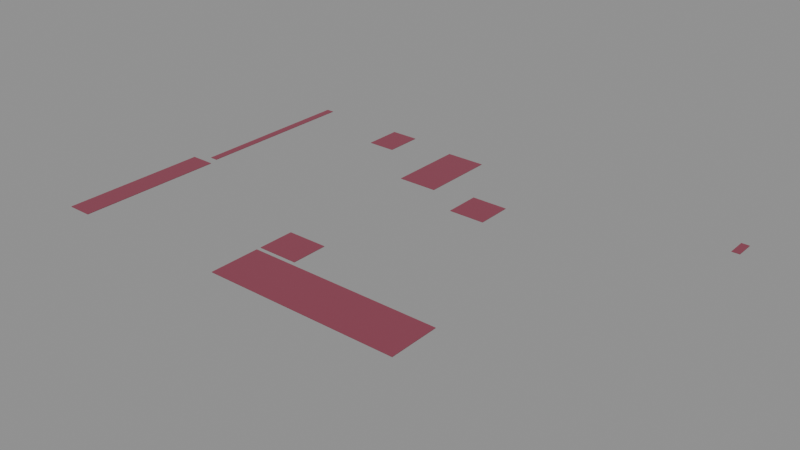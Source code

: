 # Source: arcade_cobbler_field.blend  (saved by Blender 5.2.44; exported with 4.5.12 LTS)
import bpy
from mathutils import Matrix  # noqa: F401  (used for matrix-valued properties, if any)

bpy.ops.wm.read_factory_settings(use_empty=True)
scene = bpy.context.scene
scene.name = 'Scene'

# ---- collections
col_editable_closed_supporting_felt_stocks = bpy.data.collections.new('Editable closed supporting felt stocks'); scene.collection.children.link(col_editable_closed_supporting_felt_stocks)
col_editable_closed_supporting_felt_stocks.hide_render = True
col_editable_closed_supporting_felt_stocks.hide_viewport = True
col_material_batch = bpy.data.collections.new('Material batch'); scene.collection.children.link(col_material_batch)

# ---- images (referenced by path relative to the original .blend; pixels are not part of the script)
import os
ASSET_DIR = os.environ.get("B2B_ASSET_DIR", "")  # directory of the original .blend (textures are referenced by path, not embedded)
HERE = os.path.dirname(os.path.abspath(__file__))  # packed textures are extracted next to this script under _unpacked/

def load_image(name, relpath, width, height, colorspace="sRGB"):
    """Load a texture the original file referenced (path relative to the .blend, or extracted next to this script)."""
    p = next((c for c in (os.path.join(HERE, relpath), os.path.join(ASSET_DIR, relpath)) if relpath and os.path.exists(c)), "")
    if p:
        img = bpy.data.images.load(p, check_existing=True)
        img.name = name
    else:  # same state as the original file: an image datablock whose file is absent (Cycles renders it pink)
        img = bpy.data.images.new(name, width, height)
        img.source = "FILE"
        img.filepath = "//" + (relpath or name)
    img.colorspace_settings.name = colorspace
    return img
img_t_library_furniture_linen_albedo_png = load_image('T_library_furniture_linen_albedo.png', 'T_library_furniture_linen_albedo.png', 1024, 1024, 'sRGB')
img_t_library_furniture_linen_rough_png = load_image('T_library_furniture_linen_rough.png', 'T_library_furniture_linen_rough.png', 1024, 1024, 'Non-Color')
img_t_library_furniture_linen_normal_png = load_image('T_library_furniture_linen_normal.png', 'T_library_furniture_linen_normal.png', 1024, 1024, 'Non-Color')

# ---- materials (node trees are filled in below, after node groups)
mat_m_arcade_cobbler_felt = bpy.data.materials.new('M_arcade_cobbler_felt')

# ---- material node trees
mat_m_arcade_cobbler_felt.use_nodes = True; mat_m_arcade_cobbler_felt.node_tree.nodes.clear()
_N = mat_m_arcade_cobbler_felt.node_tree.nodes; _L = mat_m_arcade_cobbler_felt.node_tree.links
n0 = _N.new('ShaderNodeBsdfPrincipled'); n0.name = 'Principled BSDF'; n0.location = (-200, 100)
n0.inputs[10].default_value = 0.005
n1 = _N.new('ShaderNodeOutputMaterial'); n1.name = 'Material Output'; n1.location = (200, 100)
n2 = _N.new('ShaderNodeTexCoord'); n2.name = 'Texture Coordinate'; n2.location = (0, 0)
n3 = _N.new('ShaderNodeVectorMath'); n3.name = 'Vector Math'; n3.location = (0, 0)
n3.operation = 'SCALE'
n3.inputs[3].default_value = 1.667
n4 = _N.new('ShaderNodeTexImage'); n4.name = 'Image Texture'; n4.location = (0, 0)
n4.image = img_t_library_furniture_linen_albedo_png
n5 = _N.new('ShaderNodeMixRGB'); n5.name = 'Mix (Legacy)'; n5.location = (0, 0)
n5.inputs[0].default_value = 0.6
n5.inputs[1].default_value = (0.7907, 0.7166, 0.5861, 1.0)
n6 = _N.new('ShaderNodeMixRGB'); n6.name = 'Mix (Legacy).001'; n6.location = (0, 0)
n6.blend_type = 'MULTIPLY'
n6.inputs[0].default_value = 1.0
n6.inputs[2].default_value = (0.2633, 0.1706, 0.09463, 1.0)
n7 = _N.new('ShaderNodeTexImage'); n7.name = 'Image Texture.001'; n7.location = (0, 0)
n7.image = img_t_library_furniture_linen_rough_png
n8 = _N.new('ShaderNodeMath'); n8.name = 'Math'; n8.location = (0, 0)
n8.operation = 'MULTIPLY'
n8.inputs[1].default_value = 0.94
n9 = _N.new('ShaderNodeTexImage'); n9.name = 'Image Texture.002'; n9.location = (0, 0)
n9.image = img_t_library_furniture_linen_normal_png
n10 = _N.new('ShaderNodeNormalMap'); n10.name = 'Normal Map'; n10.location = (0, 0)
n10.width = 160
n10.inputs[0].default_value = 0.11
_L.new(n0.outputs[0], n1.inputs[0])
_L.new(n2.outputs[2], n3.inputs[0])
_L.new(n3.outputs[0], n4.inputs[0])
_L.new(n4.outputs[0], n5.inputs[2])
_L.new(n5.outputs[0], n6.inputs[1])
_L.new(n6.outputs[0], n0.inputs[0])
_L.new(n3.outputs[0], n7.inputs[0])
_L.new(n7.outputs[0], n8.inputs[0])
_L.new(n8.outputs[0], n0.inputs[2])
_L.new(n3.outputs[0], n9.inputs[0])
_L.new(n9.outputs[0], n10.inputs[1])
_L.new(n10.outputs[0], n0.inputs[5])
n1.is_active_output = True

# ---- meshes
me_cobblerfeltisland_00 = bpy.data.meshes.new('CobblerFeltIsland_00')
me_cobblerfeltisland_00.from_pydata([(1.665, -44.37, 0.0), (1.785, -44.37, 0.0), (1.665, -47.01, 0.0), (1.785, -47.01, 0.0), (1.665, -44.37, 0.008), (1.785, -44.37, 0.008), (1.665, -47.01, 0.008), (1.785, -47.01, 0.008)], [], [(0, 1, 3, 2), (4, 6, 7, 5), (0, 4, 5, 1), (2, 3, 7, 6), (0, 2, 6, 4), (1, 5, 7, 3)])
me_cobblerfeltisland_00.update()
me_cobblerfeltisland_01 = bpy.data.meshes.new('CobblerFeltIsland_01')
me_cobblerfeltisland_01.from_pydata([(3.18, -44.4, 0.0), (3.62, -44.4, 0.0), (3.18, -44.98, 0.0), (3.62, -44.98, 0.0), (3.18, -44.4, 0.008), (3.62, -44.4, 0.008), (3.18, -44.98, 0.008), (3.62, -44.98, 0.008)], [], [(0, 1, 3, 2), (4, 6, 7, 5), (0, 4, 5, 1), (2, 3, 7, 6), (0, 2, 6, 4), (1, 5, 7, 3)])
me_cobblerfeltisland_01.update()
me_cobblerfeltisland_02 = bpy.data.meshes.new('CobblerFeltIsland_02')
me_cobblerfeltisland_02.from_pydata([(9.19, -44.41, 0.0), (9.31, -44.41, 0.0), (9.19, -44.71, 0.0), (9.31, -44.71, 0.0), (9.19, -44.41, 0.008), (9.31, -44.41, 0.008), (9.19, -44.71, 0.008), (9.31, -44.71, 0.008)], [], [(0, 1, 3, 2), (4, 6, 7, 5), (0, 4, 5, 1), (2, 3, 7, 6), (0, 2, 6, 4), (1, 5, 7, 3)])
me_cobblerfeltisland_02.update()
me_cobblerfeltisland_03 = bpy.data.meshes.new('CobblerFeltIsland_03')
me_cobblerfeltisland_03.from_pydata([(4.42, -44.54, 0.0), (5.04, -44.54, 0.0), (4.42, -45.72, 0.0), (5.04, -45.72, 0.0), (4.42, -44.54, 0.008), (5.04, -44.54, 0.008), (4.42, -45.72, 0.008), (5.04, -45.72, 0.008)], [], [(0, 1, 3, 2), (4, 6, 7, 5), (0, 4, 5, 1), (2, 3, 7, 6), (0, 2, 6, 4), (1, 5, 7, 3)])
me_cobblerfeltisland_03.update()
me_cobblerfeltisland_04 = bpy.data.meshes.new('CobblerFeltIsland_04')
me_cobblerfeltisland_04.from_pydata([(5.64, -45.56, 0.0), (6.2, -45.56, 0.0), (5.64, -46.11, 0.0), (6.2, -46.11, 0.0), (5.64, -45.56, 0.008), (6.2, -45.56, 0.008), (5.64, -46.11, 0.008), (6.2, -46.11, 0.008)], [], [(0, 1, 3, 2), (4, 6, 7, 5), (0, 4, 5, 1), (2, 3, 7, 6), (0, 2, 6, 4), (1, 5, 7, 3)])
me_cobblerfeltisland_04.update()
me_cobblerfeltisland_05 = bpy.data.meshes.new('CobblerFeltIsland_05')
me_cobblerfeltisland_05.from_pydata([(1.45, -47.16, 0.0), (1.83, -47.16, 0.0), (1.45, -49.43, 0.0), (1.83, -49.43, 0.0), (1.45, -47.16, 0.008), (1.83, -47.16, 0.008), (1.45, -49.43, 0.008), (1.83, -49.43, 0.008)], [], [(0, 1, 3, 2), (4, 6, 7, 5), (0, 4, 5, 1), (2, 3, 7, 6), (0, 2, 6, 4), (1, 5, 7, 3)])
me_cobblerfeltisland_05.update()
me_cobblerfeltisland_06 = bpy.data.meshes.new('CobblerFeltIsland_06')
me_cobblerfeltisland_06.from_pydata([(4.39, -48.01, 0.0), (5.01, -48.01, 0.0), (4.39, -48.57, 0.0), (5.01, -48.57, 0.0), (4.39, -48.01, 0.008), (5.01, -48.01, 0.008), (4.39, -48.57, 0.008), (5.01, -48.57, 0.008)], [], [(0, 1, 3, 2), (4, 6, 7, 5), (0, 4, 5, 1), (2, 3, 7, 6), (0, 2, 6, 4), (1, 5, 7, 3)])
me_cobblerfeltisland_06.update()
me_cobblerfeltisland_07 = bpy.data.meshes.new('CobblerFeltIsland_07')
me_cobblerfeltisland_07.from_pydata([(4.39, -48.64, 0.0), (7.37, -48.64, 0.0), (4.39, -49.42, 0.0), (7.37, -49.42, 0.0), (4.39, -48.64, 0.008), (7.37, -48.64, 0.008), (4.39, -49.42, 0.008), (7.37, -49.42, 0.008)], [], [(0, 1, 3, 2), (4, 6, 7, 5), (0, 4, 5, 1), (2, 3, 7, 6), (0, 2, 6, 4), (1, 5, 7, 3)])
me_cobblerfeltisland_07.update()
me_cobblersupportingfelt = bpy.data.meshes.new('CobblerSupportingFelt')
me_cobblersupportingfelt.from_pydata([(1.665, -44.37, 0.0), (1.785, -44.37, 0.0), (1.665, -47.01, 0.0), (1.785, -47.01, 0.0), (1.665, -44.37, 0.008), (1.785, -44.37, 0.008), (1.665, -47.01, 0.008), (1.785, -47.01, 0.008), (3.18, -44.4, 0.0), (3.62, -44.4, 0.0), (3.18, -44.98, 0.0), (3.62, -44.98, 0.0), (3.18, -44.4, 0.008), (3.62, -44.4, 0.008), (3.18, -44.98, 0.008), (3.62, -44.98, 0.008), (9.19, -44.41, 0.0), (9.31, -44.41, 0.0), (9.19, -44.71, 0.0), (9.31, -44.71, 0.0), (9.19, -44.41, 0.008), (9.31, -44.41, 0.008), (9.19, -44.71, 0.008), (9.31, -44.71, 0.008), (4.42, -44.54, 0.0), (5.04, -44.54, 0.0), (4.42, -45.72, 0.0), (5.04, -45.72, 0.0), (4.42, -44.54, 0.008), (5.04, -44.54, 0.008), (4.42, -45.72, 0.008), (5.04, -45.72, 0.008), (5.64, -45.56, 0.0), (6.2, -45.56, 0.0), (5.64, -46.11, 0.0), (6.2, -46.11, 0.0), (5.64, -45.56, 0.008), (6.2, -45.56, 0.008), (5.64, -46.11, 0.008), (6.2, -46.11, 0.008), (1.45, -47.16, 0.0), (1.83, -47.16, 0.0), (1.45, -49.43, 0.0), (1.83, -49.43, 0.0), (1.45, -47.16, 0.008), (1.83, -47.16, 0.008), (1.45, -49.43, 0.008), (1.83, -49.43, 0.008), (4.39, -48.01, 0.0), (5.01, -48.01, 0.0), (4.39, -48.57, 0.0), (5.01, -48.57, 0.0), (4.39, -48.01, 0.008), (5.01, -48.01, 0.008), (4.39, -48.57, 0.008), (5.01, -48.57, 0.008), (4.39, -48.64, 0.0), (7.37, -48.64, 0.0), (4.39, -49.42, 0.0), (7.37, -49.42, 0.0), (4.39, -48.64, 0.008), (7.37, -48.64, 0.008), (4.39, -49.42, 0.008), (7.37, -49.42, 0.008)], [], [(1, 2, 0), (6, 5, 4), (4, 1, 0), (3, 6, 2), (2, 4, 0), (5, 3, 1), (9, 10, 8), (14, 13, 12), (12, 9, 8), (11, 14, 10), (10, 12, 8), (13, 11, 9), (17, 18, 16), (22, 21, 20), (20, 17, 16), (19, 22, 18), (18, 20, 16), (21, 19, 17), (25, 26, 24), (30, 29, 28), (28, 25, 24), (27, 30, 26), (26, 28, 24), (29, 27, 25), (33, 34, 32), (38, 37, 36), (36, 33, 32), (35, 38, 34), (34, 36, 32), (37, 35, 33), (41, 42, 40), (46, 45, 44), (44, 41, 40), (43, 46, 42), (42, 44, 40), (45, 43, 41), (49, 50, 48), (54, 53, 52), (52, 49, 48), (51, 54, 50), (50, 52, 48), (53, 51, 49), (57, 58, 56), (62, 61, 60), (60, 57, 56), (59, 62, 58), (58, 60, 56), (61, 59, 57), (1, 3, 2), (6, 7, 5), (4, 5, 1), (3, 7, 6), (2, 6, 4), (5, 7, 3), (9, 11, 10), (14, 15, 13), (12, 13, 9), (11, 15, 14), (10, 14, 12), (13, 15, 11), (17, 19, 18), (22, 23, 21), (20, 21, 17), (19, 23, 22), (18, 22, 20), (21, 23, 19), (25, 27, 26), (30, 31, 29), (28, 29, 25), (27, 31, 30), (26, 30, 28), (29, 31, 27), (33, 35, 34), (38, 39, 37), (36, 37, 33), (35, 39, 38), (34, 38, 36), (37, 39, 35), (41, 43, 42), (46, 47, 45), (44, 45, 41), (43, 47, 46), (42, 46, 44), (45, 47, 43), (49, 51, 50), (54, 55, 53), (52, 53, 49), (51, 55, 54), (50, 54, 52), (53, 55, 51), (57, 59, 58), (62, 63, 61), (60, 61, 57), (59, 63, 62), (58, 62, 60), (61, 63, 59)])
_uv = me_cobblersupportingfelt.uv_layers.new(name='Metres')
_uv.uv.foreach_set('vector', [0.215, 3.635, 0.335, 0.995, 0.335, 3.635, 0.665, 0.995, 0.785, 3.635, 0.665, 3.635, 0.335, 0.008, 0.215, 0.0, 0.335, 0.0, 0.785, 0.0, 0.665, 0.008, 0.665, 0.0, 3.005, 0.0, 0.365, 0.008, 0.365, 0.0, 3.635, 0.008, 0.995, 0.0, 3.635, 0.0, 0.38, 0.6, 0.82, 0.02, 0.82, 0.6, 0.18, 0.02, 0.62, 0.6, 0.18, 0.6, 0.82, 0.008, 0.38, 0.0, 0.82, 0.0, 0.62, 0.0, 0.18, 0.008, 0.18, 0.0, 0.98, 0.0, 0.4, 0.008, 0.4, 0.0, 0.6, 0.008, 0.02, 0.0, 0.6, 0.0, 0.69, 0.59, 0.81, 0.29, 0.81, 0.59, 0.19, 0.29, 0.31, 0.59, 0.19, 0.59, 0.81, 0.008, 0.69, 0.0, 0.81, 0.0, 0.31, 0.0, 0.19, 0.008, 0.19, 0.0, 0.71, 0.0, 0.41, 0.008, 0.41, 0.0, 0.59, 0.008, 0.29, 0.0, 0.59, 0.0, 0.96, 1.46, 1.58, 0.28, 1.58, 1.46, 0.42, 0.28, 1.04, 1.46, 0.42, 1.46, 1.58, 0.008, 0.96, 0.0, 1.58, 0.0, 1.04, 0.0, 0.42, 0.008, 0.42, 0.0, 1.72, 0.0, 0.54, 0.008, 0.54, 0.0, 1.46, 0.008, 0.28, 0.0, 1.46, 0.0, 0.8, 1.44, 1.36, 0.89, 1.36, 1.44, 0.64, 0.89, 1.2, 1.44, 0.64, 1.44, 1.36, 0.008, 0.8, 0.0, 1.36, 0.0, 1.2, 0.0, 0.64, 0.008, 0.64, 0.0, 1.11, 0.0, 0.56, 0.008, 0.56, 0.0, 1.44, 0.008, 0.89, 0.0, 1.44, 0.0, 0.17, 2.84, 0.55, 0.57, 0.55, 2.84, 0.45, 0.57, 0.83, 2.84, 0.45, 2.84, 0.55, 0.008, 0.17, 0.0, 0.55, 0.0, 0.83, 0.0, 0.45, 0.008, 0.45, 0.0, 2.43, 0.0, 0.16, 0.008, 0.16, 0.0, 2.84, 0.008, 0.57, 0.0, 2.84, 0.0, 0.99, 0.99, 1.61, 0.43, 1.61, 0.99, 0.39, 0.43, 1.01, 0.99, 0.39, 0.99, 1.61, 0.008, 0.99, 0.0, 1.61, 0.0, 1.01, 0.0, 0.39, 0.008, 0.39, 0.0, 0.57, 0.0, 0.009998, 0.008, 0.009998, 0.0, 0.99, 0.008, 0.43, 0.0, 0.99, 0.0, 0.63, 1.36, 3.61, 0.58, 3.61, 1.36, 0.39, 0.58, 3.37, 1.36, 0.39, 1.36, 3.61, 0.008, 0.63, 0.0, 3.61, 0.0, 3.37, 0.0, 0.39, 0.008, 0.39, 0.0, 1.42, 0.0, 0.64, 0.008, 0.64, 0.0, 1.36, 0.008, 0.58, 0.0, 1.36, 0.0, 0.215, 3.635, 0.215, 0.995, 0.335, 0.995, 0.665, 0.995, 0.785, 0.995, 0.785, 3.635, 0.335, 0.008, 0.215, 0.008, 0.215, 0.0, 0.785, 0.0, 0.785, 0.008, 0.665, 0.008, 3.005, 0.0, 3.005, 0.008, 0.365, 0.008, 3.635, 0.008, 0.995, 0.008, 0.995, 0.0, 0.38, 0.6, 0.38, 0.02, 0.82, 0.02, 0.18, 0.02, 0.62, 0.02, 0.62, 0.6, 0.82, 0.008, 0.38, 0.008, 0.38, 0.0, 0.62, 0.0, 0.62, 0.008, 0.18, 0.008, 0.98, 0.0, 0.98, 0.008, 0.4, 0.008, 0.6, 0.008, 0.02, 0.008, 0.02, 0.0, 0.69, 0.59, 0.69, 0.29, 0.81, 0.29, 0.19, 0.29, 0.31, 0.29, 0.31, 0.59, 0.81, 0.008, 0.69, 0.008, 0.69, 0.0, 0.31, 0.0, 0.31, 0.008, 0.19, 0.008, 0.71, 0.0, 0.71, 0.008, 0.41, 0.008, 0.59, 0.008, 0.29, 0.008, 0.29, 0.0, 0.96, 1.46, 0.96, 0.28, 1.58, 0.28, 0.42, 0.28, 1.04, 0.28, 1.04, 1.46, 1.58, 0.008, 0.96, 0.008, 0.96, 0.0, 1.04, 0.0, 1.04, 0.008, 0.42, 0.008, 1.72, 0.0, 1.72, 0.008, 0.54, 0.008, 1.46, 0.008, 0.28, 0.008, 0.28, 0.0, 0.8, 1.44, 0.8, 0.89, 1.36, 0.89, 0.64, 0.89, 1.2, 0.89, 1.2, 1.44, 1.36, 0.008, 0.8, 0.008, 0.8, 0.0, 1.2, 0.0, 1.2, 0.008, 0.64, 0.008, 1.11, 0.0, 1.11, 0.008, 0.56, 0.008, 1.44, 0.008, 0.89, 0.008, 0.89, 0.0, 0.17, 2.84, 0.17, 0.57, 0.55, 0.57, 0.45, 0.57, 0.83, 0.57, 0.83, 2.84, 0.55, 0.008, 0.17, 0.008, 0.17, 0.0, 0.83, 0.0, 0.83, 0.008, 0.45, 0.008, 2.43, 0.0, 2.43, 0.008, 0.16, 0.008, 2.84, 0.008, 0.57, 0.008, 0.57, 0.0, 0.99, 0.99, 0.99, 0.43, 1.61, 0.43, 0.39, 0.43, 1.01, 0.43, 1.01, 0.99, 1.61, 0.008, 0.99, 0.008, 0.99, 0.0, 1.01, 0.0, 1.01, 0.008, 0.39, 0.008, 0.57, 0.0, 0.57, 0.008, 0.009998, 0.008, 0.99, 0.008, 0.43, 0.008, 0.43, 0.0, 0.63, 1.36, 0.63, 0.58, 3.61, 0.58, 0.39, 0.58, 3.37, 0.58, 3.37, 1.36, 3.61, 0.008, 0.63, 0.008, 0.63, 0.0, 3.37, 0.0, 3.37, 0.008, 0.39, 0.008, 1.42, 0.0, 1.42, 0.008, 0.64, 0.008, 1.36, 0.008, 0.58, 0.008, 0.58, 0.0])
me_cobblersupportingfelt.materials.append(mat_m_arcade_cobbler_felt)
me_cobblersupportingfelt.update()
me_cobblersupportingfelt.normals_split_custom_set([tuple(v) for v in zip(*[iter([0.0, 0.0, -1.0, 0.0, 0.0, -1.0, 0.0, 0.0, -1.0, 0.0, 0.0, 1.0, 0.0, 0.0, 1.0, 0.0, 0.0, 1.0, 0.0, 1.0, 0.0, 0.0, 1.0, 0.0, 0.0, 1.0, 0.0, 0.0, -1.0, 0.0, 0.0, -1.0, 0.0, 0.0, -1.0, 0.0, -1.0, 0.0, 0.0, -1.0, 0.0, 0.0, -1.0, 0.0, 0.0, 1.0, 0.0, 0.0, 1.0, 0.0, 0.0, 1.0, 0.0, 0.0, 0.0, 0.0, -1.0, 0.0, 0.0, -1.0, 0.0, 0.0, -1.0, 0.0, 0.0, 1.0, 0.0, 0.0, 1.0, 0.0, 0.0, 1.0, 0.0, 1.0, 0.0, 0.0, 1.0, 0.0, 0.0, 1.0, 0.0, 0.0, -1.0, 0.0, 0.0, -1.0, 0.0, 0.0, -1.0, 0.0, -1.0, 0.0, 0.0, -1.0, 0.0, 0.0, -1.0, 0.0, 0.0, 1.0, 0.0, 0.0, 1.0, 0.0, 0.0, 1.0, 0.0, 0.0, 0.0, 0.0, -1.0, 0.0, 0.0, -1.0, 0.0, 0.0, -1.0, 0.0, 0.0, 1.0, 0.0, 0.0, 1.0, 0.0, 0.0, 1.0, 0.0, 1.0, 0.0, 0.0, 1.0, 0.0, 0.0, 1.0, 0.0, 0.0, -1.0, 0.0, 0.0, -1.0, 0.0, 0.0, -1.0, 0.0, -1.0, 0.0, 0.0, -1.0, 0.0, 0.0, -1.0, 0.0, 0.0, 1.0, 0.0, 0.0, 1.0, 0.0, 0.0, 1.0, 0.0, 0.0, 0.0, 0.0, -1.0, 0.0, 0.0, -1.0, 0.0, 0.0, -1.0, 0.0, 0.0, 1.0, 0.0, 0.0, 1.0, 0.0, 0.0, 1.0, 0.0, 1.0, 0.0, 0.0, 1.0, 0.0, 0.0, 1.0, 0.0, 0.0, -1.0, 0.0, 0.0, -1.0, 0.0, 0.0, -1.0, 0.0, -1.0, 0.0, 0.0, -1.0, 0.0, 0.0, -1.0, 0.0, 0.0, 1.0, 0.0, 0.0, 1.0, 0.0, 0.0, 1.0, 0.0, 0.0, 0.0, 0.0, -1.0, 0.0, 0.0, -1.0, 0.0, 0.0, -1.0, 0.0, 0.0, 1.0, 0.0, 0.0, 1.0, 0.0, 0.0, 1.0, 0.0, 1.0, 0.0, 0.0, 1.0, 0.0, 0.0, 1.0, 0.0, 0.0, -1.0, 0.0, 0.0, -1.0, 0.0, 0.0, -1.0, 0.0, -1.0, 0.0, 0.0, -1.0, 0.0, 0.0, -1.0, 0.0, 0.0, 1.0, 0.0, 0.0, 1.0, 0.0, 0.0, 1.0, 0.0, 0.0, 0.0, 0.0, -1.0, 0.0, 0.0, -1.0, 0.0, 0.0, -1.0, 0.0, 0.0, 1.0, 0.0, 0.0, 1.0, 0.0, 0.0, 1.0, 0.0, 1.0, 0.0, 0.0, 1.0, 0.0, 0.0, 1.0, 0.0, 0.0, -1.0, 0.0, 0.0, -1.0, 0.0, 0.0, -1.0, 0.0, -1.0, 0.0, 0.0, -1.0, 0.0, 0.0, -1.0, 0.0, 0.0, 1.0, 0.0, 0.0, 1.0, 0.0, 0.0, 1.0, 0.0, 0.0, 0.0, 0.0, -1.0, 0.0, 0.0, -1.0, 0.0, 0.0, -1.0, 0.0, 0.0, 1.0, 0.0, 0.0, 1.0, 0.0, 0.0, 1.0, 0.0, 1.0, 0.0, 0.0, 1.0, 0.0, 0.0, 1.0, 0.0, 0.0, -1.0, 0.0, 0.0, -1.0, 0.0, 0.0, -1.0, 0.0, -1.0, 0.0, 0.0, -1.0, 0.0, 0.0, -1.0, 0.0, 0.0, 1.0, 0.0, 0.0, 1.0, 0.0, 0.0, 1.0, 0.0, 0.0, 0.0, 0.0, -1.0, 0.0, 0.0, -1.0, 0.0, 0.0, -1.0, 0.0, 0.0, 1.0, 0.0, 0.0, 1.0, 0.0, 0.0, 1.0, 0.0, 1.0, 0.0, 0.0, 1.0, 0.0, 0.0, 1.0, 0.0, 0.0, -1.0, 0.0, 0.0, -1.0, 0.0, 0.0, -1.0, 0.0, -1.0, 0.0, 0.0, -1.0, 0.0, 0.0, -1.0, 0.0, 0.0, 1.0, 0.0, 0.0, 1.0, 0.0, 0.0, 1.0, 0.0, 0.0, 0.0, 0.0, -1.0, 0.0, 0.0, -1.0, 0.0, 0.0, -1.0, 0.0, 0.0, 1.0, 0.0, 0.0, 1.0, 0.0, 0.0, 1.0, 0.0, 1.0, 0.0, 0.0, 1.0, 0.0, 0.0, 1.0, 0.0, 0.0, -1.0, 0.0, 0.0, -1.0, 0.0, 0.0, -1.0, 0.0, -1.0, 0.0, 0.0, -1.0, 0.0, 0.0, -1.0, 0.0, 0.0, 1.0, 0.0, 0.0, 1.0, 0.0, 0.0, 1.0, 0.0, 0.0, 0.0, 0.0, -1.0, 0.0, 0.0, -1.0, 0.0, 0.0, -1.0, 0.0, 0.0, 1.0, 0.0, 0.0, 1.0, 0.0, 0.0, 1.0, 0.0, 1.0, 0.0, 0.0, 1.0, 0.0, 0.0, 1.0, 0.0, 0.0, -1.0, 0.0, 0.0, -1.0, 0.0, 0.0, -1.0, 0.0, -1.0, 0.0, 0.0, -1.0, 0.0, 0.0, -1.0, 0.0, 0.0, 1.0, 0.0, 0.0, 1.0, 0.0, 0.0, 1.0, 0.0, 0.0, 0.0, 0.0, -1.0, 0.0, 0.0, -1.0, 0.0, 0.0, -1.0, 0.0, 0.0, 1.0, 0.0, 0.0, 1.0, 0.0, 0.0, 1.0, 0.0, 1.0, 0.0, 0.0, 1.0, 0.0, 0.0, 1.0, 0.0, 0.0, -1.0, 0.0, 0.0, -1.0, 0.0, 0.0, -1.0, 0.0, -1.0, 0.0, 0.0, -1.0, 0.0, 0.0, -1.0, 0.0, 0.0, 1.0, 0.0, 0.0, 1.0, 0.0, 0.0, 1.0, 0.0, 0.0, 0.0, 0.0, -1.0, 0.0, 0.0, -1.0, 0.0, 0.0, -1.0, 0.0, 0.0, 1.0, 0.0, 0.0, 1.0, 0.0, 0.0, 1.0, 0.0, 1.0, 0.0, 0.0, 1.0, 0.0, 0.0, 1.0, 0.0, 0.0, -1.0, 0.0, 0.0, -1.0, 0.0, 0.0, -1.0, 0.0, -1.0, 0.0, 0.0, -1.0, 0.0, 0.0, -1.0, 0.0, 0.0, 1.0, 0.0, 0.0, 1.0, 0.0, 0.0, 1.0, 0.0, 0.0, 0.0, 0.0, -1.0, 0.0, 0.0, -1.0, 0.0, 0.0, -1.0, 0.0, 0.0, 1.0, 0.0, 0.0, 1.0, 0.0, 0.0, 1.0, 0.0, 1.0, 0.0, 0.0, 1.0, 0.0, 0.0, 1.0, 0.0, 0.0, -1.0, 0.0, 0.0, -1.0, 0.0, 0.0, -1.0, 0.0, -1.0, 0.0, 0.0, -1.0, 0.0, 0.0, -1.0, 0.0, 0.0, 1.0, 0.0, 0.0, 1.0, 0.0, 0.0, 1.0, 0.0, 0.0, 0.0, 0.0, -1.0, 0.0, 0.0, -1.0, 0.0, 0.0, -1.0, 0.0, 0.0, 1.0, 0.0, 0.0, 1.0, 0.0, 0.0, 1.0, 0.0, 1.0, 0.0, 0.0, 1.0, 0.0, 0.0, 1.0, 0.0, 0.0, -1.0, 0.0, 0.0, -1.0, 0.0, 0.0, -1.0, 0.0, -1.0, 0.0, 0.0, -1.0, 0.0, 0.0, -1.0, 0.0, 0.0, 1.0, 0.0, 0.0, 1.0, 0.0, 0.0, 1.0, 0.0, 0.0, 0.0, 0.0, -1.0, 0.0, 0.0, -1.0, 0.0, 0.0, -1.0, 0.0, 0.0, 1.0, 0.0, 0.0, 1.0, 0.0, 0.0, 1.0, 0.0, 1.0, 0.0, 0.0, 1.0, 0.0, 0.0, 1.0, 0.0, 0.0, -1.0, 0.0, 0.0, -1.0, 0.0, 0.0, -1.0, 0.0, -1.0, 0.0, 0.0, -1.0, 0.0, 0.0, -1.0, 0.0, 0.0, 1.0, 0.0, 0.0, 1.0, 0.0, 0.0, 1.0, 0.0, 0.0, 0.0, 0.0, -1.0, 0.0, 0.0, -1.0, 0.0, 0.0, -1.0, 0.0, 0.0, 1.0, 0.0, 0.0, 1.0, 0.0, 0.0, 1.0, 0.0, 1.0, 0.0, 0.0, 1.0, 0.0, 0.0, 1.0, 0.0, 0.0, -1.0, 0.0, 0.0, -1.0, 0.0, 0.0, -1.0, 0.0, -1.0, 0.0, 0.0, -1.0, 0.0, 0.0, -1.0, 0.0, 0.0, 1.0, 0.0, 0.0, 1.0, 0.0, 0.0, 1.0, 0.0, 0.0])] * 3)])

# ---- objects
ob_cobblerfeltisland_00 = bpy.data.objects.new('CobblerFeltIsland_00', me_cobblerfeltisland_00)
ob_cobblerfeltisland_01 = bpy.data.objects.new('CobblerFeltIsland_01', me_cobblerfeltisland_01)
ob_cobblerfeltisland_02 = bpy.data.objects.new('CobblerFeltIsland_02', me_cobblerfeltisland_02)
ob_cobblerfeltisland_03 = bpy.data.objects.new('CobblerFeltIsland_03', me_cobblerfeltisland_03)
ob_cobblerfeltisland_04 = bpy.data.objects.new('CobblerFeltIsland_04', me_cobblerfeltisland_04)
ob_cobblerfeltisland_05 = bpy.data.objects.new('CobblerFeltIsland_05', me_cobblerfeltisland_05)
ob_cobblerfeltisland_06 = bpy.data.objects.new('CobblerFeltIsland_06', me_cobblerfeltisland_06)
ob_cobblerfeltisland_07 = bpy.data.objects.new('CobblerFeltIsland_07', me_cobblerfeltisland_07)
ob_cobblersupportingfelt = bpy.data.objects.new('CobblerSupportingFelt', me_cobblersupportingfelt)

# ---- transforms, parenting, visibility, modifiers, constraints
ob_cobblerfeltisland_00.location = (0.0, 0.0, 0.0)
ob_cobblerfeltisland_01.location = (0.0, 0.0, 0.0)
ob_cobblerfeltisland_02.location = (0.0, 0.0, 0.0)
ob_cobblerfeltisland_03.location = (0.0, 0.0, 0.0)
ob_cobblerfeltisland_04.location = (0.0, 0.0, 0.0)
ob_cobblerfeltisland_05.location = (0.0, 0.0, 0.0)
ob_cobblerfeltisland_06.location = (0.0, 0.0, 0.0)
ob_cobblerfeltisland_07.location = (0.0, 0.0, 0.0)
ob_cobblersupportingfelt.location = (0.0, 0.0, 0.0)

# ---- collection membership
col_editable_closed_supporting_felt_stocks.objects.link(ob_cobblerfeltisland_00)
col_editable_closed_supporting_felt_stocks.objects.link(ob_cobblerfeltisland_01)
col_editable_closed_supporting_felt_stocks.objects.link(ob_cobblerfeltisland_02)
col_editable_closed_supporting_felt_stocks.objects.link(ob_cobblerfeltisland_03)
col_editable_closed_supporting_felt_stocks.objects.link(ob_cobblerfeltisland_04)
col_editable_closed_supporting_felt_stocks.objects.link(ob_cobblerfeltisland_05)
col_editable_closed_supporting_felt_stocks.objects.link(ob_cobblerfeltisland_06)
col_editable_closed_supporting_felt_stocks.objects.link(ob_cobblerfeltisland_07)
col_material_batch.objects.link(ob_cobblersupportingfelt)

# ---- scene / render settings (as saved in the file)
scene.frame_start = 1; scene.frame_end = 250; scene.frame_set(1)
scene.render.engine = 'BLENDER_EEVEE_NEXT'
scene.render.bake_bias = 0.0
scene.render.bake_samples = 0
scene.render.compositor_device = 'GPU'
scene.eevee.use_volume_custom_range = False
scene.eevee.fast_gi_thickness_near = 0.1
scene.eevee.fast_gi_thickness_far = 0.0
scene.eevee.ray_tracing_options.screen_trace_thickness = 0.1
bpy.context.view_layer.update()

# ---- added for rendering (the .blend has no active camera and no usable light): camera, sun + grey world if the file has none
cam_auto = bpy.data.cameras.new('AutoCamera')
cam_auto.lens = 50.0
cam_auto.sensor_width = 36.0
cam_auto.clip_end = 1000.0
ob_auto_camera = bpy.data.objects.new('AutoCamera', cam_auto)
scene.collection.objects.link(ob_auto_camera)
ob_auto_camera.location = (14.0314, -57.2792, 6.92513)
ob_auto_camera.rotation_euler = (1.09748, -7.21219e-08, 0.694738)
scene.camera = ob_auto_camera
light_auto_sun = bpy.data.lights.new('AutoSun', 'SUN')
light_auto_sun.energy = 3.0
light_auto_sun.angle = 0.0523599
ob_auto_sun = bpy.data.objects.new('AutoSun', light_auto_sun)
scene.collection.objects.link(ob_auto_sun)
ob_auto_sun.rotation_euler = (0.872665, 0.174533, 0.523599)
if scene.world is None:
    world_auto = bpy.data.worlds.new('AutoWorld')
    world_auto.color = (0.3, 0.3, 0.3)
    scene.world = world_auto
bpy.context.view_layer.update()
